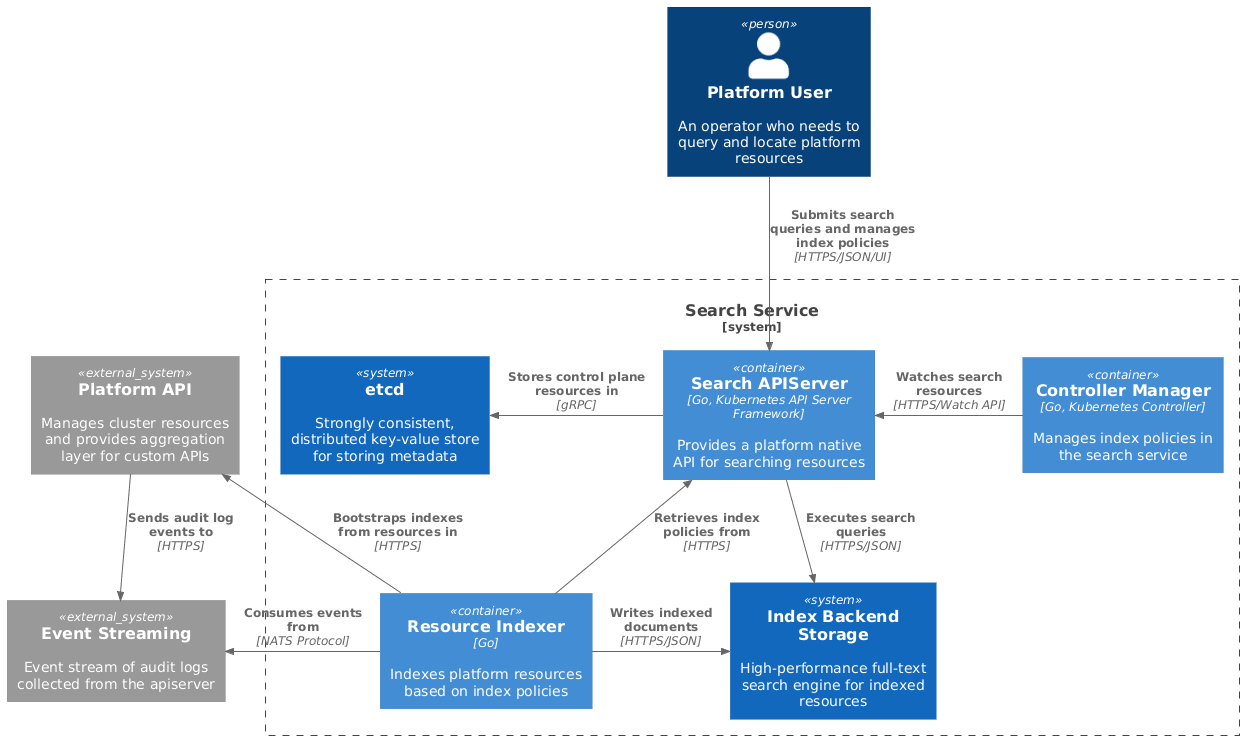

The diagram above was rendered by PlantUML. Its source (embedded in the PNG):
@startuml SearchServiceContainers
!include https://raw.githubusercontent.com/plantuml-stdlib/C4-PlantUML/master/C4_Container.puml

Person(platformUser, "Platform User", "An operator who needs to query and locate platform resources")

System_Ext(platformAPI, "Platform API", "Manages cluster resources and provides aggregation layer for custom APIs")
System_Ext(eventBus, "Event Streaming", "Event stream of audit logs collected from the apiserver")

System_Boundary(searchService, "Search Service") {
    Container(searchAPI, "Search APIServer", "Go, Kubernetes API Server Framework", "Provides a platform native API for searching resources")
    Container(indexerService, "Resource Indexer", "Go", "Indexes platform resources based on index policies")
    Container(controllerManager, "Controller Manager", "Go, Kubernetes Controller", "Manages index policies in the search service")
    System(indexBackend, "Index Backend Storage", "High-performance full-text search engine for indexed resources")
    System(etcd, "etcd", "Strongly consistent, distributed key-value store for storing metadata")
}

Rel_D(platformUser, searchAPI, "Submits search queries and manages index policies", "HTTPS/JSON/UI")
Rel(searchAPI, indexBackend, "Executes search queries", "HTTPS/JSON")
Rel_L(controllerManager, searchAPI, "Watches search resources", "HTTPS/Watch API")
Rel_L(searchAPI, etcd, "Stores control plane resources in", "gRPC")
Rel_L(indexerService, eventBus, "Consumes events from", "NATS Protocol")
Rel_U(indexerService, searchAPI, "Retrieves index policies from", "HTTPS")
Rel_D(platformAPI, eventBus, "Sends audit log events to", "HTTPS")
Rel_R(indexerService, platformAPI, "Bootstraps indexes from resources in", "HTTPS")
Rel_R(indexerService, indexBackend, "Writes indexed documents", "HTTPS/JSON")

@enduml